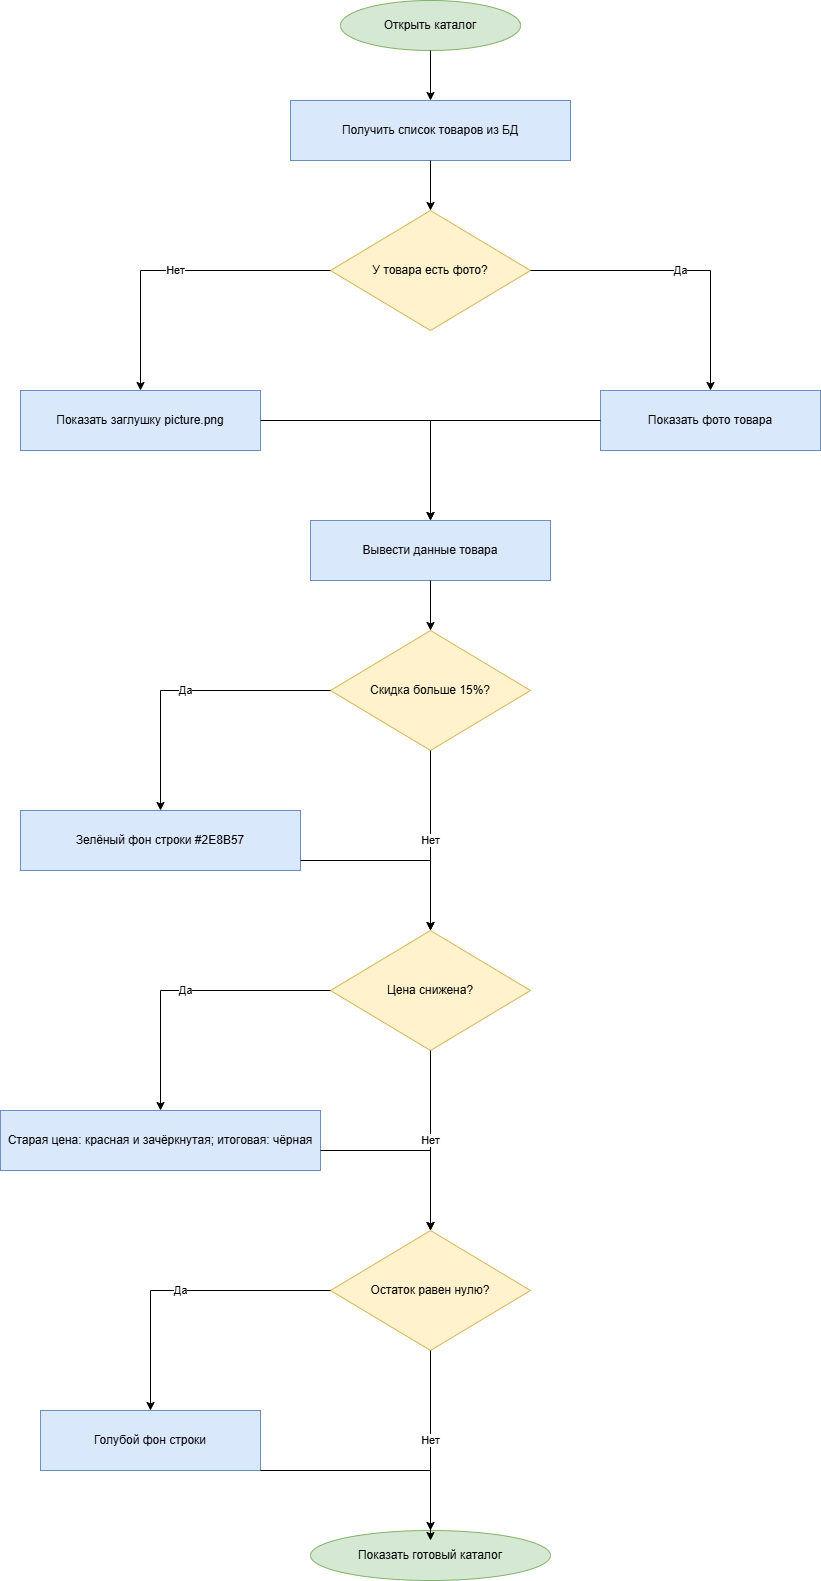

The diagram above was exported from draw.io. Its source (the exported page's mxGraphModel, read from the mxfile embedded in the PNG):
<mxGraphModel dx="1426" dy="849" grid="1" gridSize="10" guides="1" tooltips="1" connect="1" arrows="1" fold="1" page="1" pageScale="1" pageWidth="827" pageHeight="1169" math="0" shadow="0">
  <root>
    <mxCell id="0" />
    <mxCell id="1" parent="0" />
    <mxCell id="nhChBqjilc9zHusq8jnc-1" parent="1" style="ellipse;whiteSpace=wrap;html=1;fillColor=#d5e8d4;strokeColor=#82b366;" value="Открыть каталог" vertex="1">
      <mxGeometry height="50" width="180" x="480" y="70" as="geometry" />
    </mxCell>
    <mxCell id="nhChBqjilc9zHusq8jnc-2" parent="1" style="rounded=0;whiteSpace=wrap;html=1;fillColor=#dae8fc;strokeColor=#6c8ebf;" value="Получить список товаров из БД" vertex="1">
      <mxGeometry height="60" width="280" x="430" y="170" as="geometry" />
    </mxCell>
    <mxCell id="nhChBqjilc9zHusq8jnc-3" parent="1" style="rhombus;whiteSpace=wrap;html=1;fillColor=#fff2cc;strokeColor=#d6b656;" value="У товара есть фото?" vertex="1">
      <mxGeometry height="120" width="200" x="470" y="280" as="geometry" />
    </mxCell>
    <mxCell id="nhChBqjilc9zHusq8jnc-4" parent="1" style="rounded=0;whiteSpace=wrap;html=1;fillColor=#dae8fc;strokeColor=#6c8ebf;" value="Показать заглушку picture.png" vertex="1">
      <mxGeometry height="60" width="240" x="160" y="460" as="geometry" />
    </mxCell>
    <mxCell id="nhChBqjilc9zHusq8jnc-5" parent="1" style="rounded=0;whiteSpace=wrap;html=1;fillColor=#dae8fc;strokeColor=#6c8ebf;" value="Показать фото товара" vertex="1">
      <mxGeometry height="60" width="220" x="740" y="460" as="geometry" />
    </mxCell>
    <mxCell id="nhChBqjilc9zHusq8jnc-6" parent="1" style="rounded=0;whiteSpace=wrap;html=1;fillColor=#dae8fc;strokeColor=#6c8ebf;" value="Вывести данные товара" vertex="1">
      <mxGeometry height="60" width="240" x="450" y="590" as="geometry" />
    </mxCell>
    <mxCell id="nhChBqjilc9zHusq8jnc-7" parent="1" style="rhombus;whiteSpace=wrap;html=1;fillColor=#fff2cc;strokeColor=#d6b656;" value="Скидка больше 15%?" vertex="1">
      <mxGeometry height="120" width="200" x="470" y="700" as="geometry" />
    </mxCell>
    <mxCell id="nhChBqjilc9zHusq8jnc-8" parent="1" style="rounded=0;whiteSpace=wrap;html=1;fillColor=#dae8fc;strokeColor=#6c8ebf;" value="Зелёный фон строки #2E8B57" vertex="1">
      <mxGeometry height="60" width="280" x="160" y="880" as="geometry" />
    </mxCell>
    <mxCell id="nhChBqjilc9zHusq8jnc-9" parent="1" style="rhombus;whiteSpace=wrap;html=1;fillColor=#fff2cc;strokeColor=#d6b656;" value="Цена снижена?" vertex="1">
      <mxGeometry height="120" width="200" x="470" y="1000" as="geometry" />
    </mxCell>
    <mxCell id="nhChBqjilc9zHusq8jnc-10" parent="1" style="rounded=0;whiteSpace=wrap;html=1;fillColor=#dae8fc;strokeColor=#6c8ebf;" value="Старая цена: красная и зачёркнутая; итоговая: чёрная" vertex="1">
      <mxGeometry height="60" width="320" x="140" y="1180" as="geometry" />
    </mxCell>
    <mxCell id="nhChBqjilc9zHusq8jnc-11" parent="1" style="rhombus;whiteSpace=wrap;html=1;fillColor=#fff2cc;strokeColor=#d6b656;" value="Остаток равен нулю?" vertex="1">
      <mxGeometry height="120" width="200" x="470" y="1300" as="geometry" />
    </mxCell>
    <mxCell id="nhChBqjilc9zHusq8jnc-12" parent="1" style="rounded=0;whiteSpace=wrap;html=1;fillColor=#dae8fc;strokeColor=#6c8ebf;" value="Голубой фон строки" vertex="1">
      <mxGeometry height="60" width="220" x="180" y="1480" as="geometry" />
    </mxCell>
    <mxCell id="nhChBqjilc9zHusq8jnc-13" parent="1" style="ellipse;whiteSpace=wrap;html=1;fillColor=#d5e8d4;strokeColor=#82b366;" value="Показать готовый каталог" vertex="1">
      <mxGeometry height="50" width="240" x="450" y="1600" as="geometry" />
    </mxCell>
    <mxCell id="nhChBqjilc9zHusq8jnc-14" edge="1" parent="1" source="nhChBqjilc9zHusq8jnc-1" style="edgeStyle=orthogonalEdgeStyle;rounded=0;html=1;strokeColor=#000000;fontColor=#000000;endArrow=classic;" target="nhChBqjilc9zHusq8jnc-2">
      <mxGeometry relative="1" as="geometry" />
    </mxCell>
    <mxCell id="nhChBqjilc9zHusq8jnc-15" edge="1" parent="1" source="nhChBqjilc9zHusq8jnc-2" style="edgeStyle=orthogonalEdgeStyle;rounded=0;html=1;strokeColor=#000000;fontColor=#000000;endArrow=classic;" target="nhChBqjilc9zHusq8jnc-3">
      <mxGeometry relative="1" as="geometry" />
    </mxCell>
    <mxCell id="nhChBqjilc9zHusq8jnc-16" edge="1" parent="1" source="nhChBqjilc9zHusq8jnc-3" style="edgeStyle=orthogonalEdgeStyle;rounded=0;html=1;strokeColor=#000000;fontColor=#000000;endArrow=classic;" target="nhChBqjilc9zHusq8jnc-4" value="Нет">
      <mxGeometry relative="1" as="geometry" />
    </mxCell>
    <mxCell id="nhChBqjilc9zHusq8jnc-17" edge="1" parent="1" source="nhChBqjilc9zHusq8jnc-3" style="edgeStyle=orthogonalEdgeStyle;rounded=0;html=1;strokeColor=#000000;fontColor=#000000;endArrow=classic;" target="nhChBqjilc9zHusq8jnc-5" value="Да">
      <mxGeometry relative="1" as="geometry" />
    </mxCell>
    <mxCell id="nhChBqjilc9zHusq8jnc-18" edge="1" parent="1" source="nhChBqjilc9zHusq8jnc-4" style="edgeStyle=orthogonalEdgeStyle;rounded=0;html=1;strokeColor=#000000;fontColor=#000000;endArrow=classic;" target="nhChBqjilc9zHusq8jnc-6">
      <mxGeometry relative="1" as="geometry" />
    </mxCell>
    <mxCell id="nhChBqjilc9zHusq8jnc-19" edge="1" parent="1" source="nhChBqjilc9zHusq8jnc-5" style="edgeStyle=orthogonalEdgeStyle;rounded=0;html=1;strokeColor=#000000;fontColor=#000000;endArrow=classic;" target="nhChBqjilc9zHusq8jnc-6">
      <mxGeometry relative="1" as="geometry" />
    </mxCell>
    <mxCell id="nhChBqjilc9zHusq8jnc-20" edge="1" parent="1" source="nhChBqjilc9zHusq8jnc-6" style="edgeStyle=orthogonalEdgeStyle;rounded=0;html=1;strokeColor=#000000;fontColor=#000000;endArrow=classic;" target="nhChBqjilc9zHusq8jnc-7">
      <mxGeometry relative="1" as="geometry" />
    </mxCell>
    <mxCell id="nhChBqjilc9zHusq8jnc-21" edge="1" parent="1" source="nhChBqjilc9zHusq8jnc-7" style="edgeStyle=orthogonalEdgeStyle;rounded=0;html=1;strokeColor=#000000;fontColor=#000000;endArrow=classic;" target="nhChBqjilc9zHusq8jnc-8" value="Да">
      <mxGeometry relative="1" as="geometry" />
    </mxCell>
    <mxCell id="nhChBqjilc9zHusq8jnc-22" edge="1" parent="1" source="nhChBqjilc9zHusq8jnc-7" style="edgeStyle=orthogonalEdgeStyle;rounded=0;html=1;strokeColor=#000000;fontColor=#000000;endArrow=classic;" target="nhChBqjilc9zHusq8jnc-9" value="Нет">
      <mxGeometry relative="1" as="geometry" />
    </mxCell>
    <mxCell id="nhChBqjilc9zHusq8jnc-23" edge="1" parent="1" source="nhChBqjilc9zHusq8jnc-8" style="edgeStyle=orthogonalEdgeStyle;rounded=0;html=1;strokeColor=#000000;fontColor=#000000;endArrow=classic;" target="nhChBqjilc9zHusq8jnc-9">
      <mxGeometry relative="1" as="geometry">
        <Array as="points">
          <mxPoint x="570" y="930" />
        </Array>
      </mxGeometry>
    </mxCell>
    <mxCell id="nhChBqjilc9zHusq8jnc-24" edge="1" parent="1" source="nhChBqjilc9zHusq8jnc-9" style="edgeStyle=orthogonalEdgeStyle;rounded=0;html=1;strokeColor=#000000;fontColor=#000000;endArrow=classic;" target="nhChBqjilc9zHusq8jnc-10" value="Да">
      <mxGeometry relative="1" as="geometry" />
    </mxCell>
    <mxCell id="nhChBqjilc9zHusq8jnc-25" edge="1" parent="1" source="nhChBqjilc9zHusq8jnc-9" style="edgeStyle=orthogonalEdgeStyle;rounded=0;html=1;strokeColor=#000000;fontColor=#000000;endArrow=classic;" target="nhChBqjilc9zHusq8jnc-11" value="Нет">
      <mxGeometry relative="1" as="geometry" />
    </mxCell>
    <mxCell id="nhChBqjilc9zHusq8jnc-26" edge="1" parent="1" source="nhChBqjilc9zHusq8jnc-10" style="edgeStyle=orthogonalEdgeStyle;rounded=0;html=1;strokeColor=#000000;fontColor=#000000;endArrow=classic;" target="nhChBqjilc9zHusq8jnc-11">
      <mxGeometry relative="1" as="geometry">
        <Array as="points">
          <mxPoint x="570" y="1220" />
        </Array>
      </mxGeometry>
    </mxCell>
    <mxCell id="nhChBqjilc9zHusq8jnc-27" edge="1" parent="1" source="nhChBqjilc9zHusq8jnc-11" style="edgeStyle=orthogonalEdgeStyle;rounded=0;html=1;strokeColor=#000000;fontColor=#000000;endArrow=classic;" target="nhChBqjilc9zHusq8jnc-12" value="Да">
      <mxGeometry relative="1" as="geometry" />
    </mxCell>
    <mxCell id="nhChBqjilc9zHusq8jnc-28" edge="1" parent="1" source="nhChBqjilc9zHusq8jnc-11" style="edgeStyle=orthogonalEdgeStyle;rounded=0;html=1;strokeColor=#000000;fontColor=#000000;endArrow=classic;" target="nhChBqjilc9zHusq8jnc-13" value="Нет">
      <mxGeometry relative="1" as="geometry" />
    </mxCell>
    <mxCell id="nhChBqjilc9zHusq8jnc-29" edge="1" parent="1" style="edgeStyle=orthogonalEdgeStyle;rounded=0;html=1;strokeColor=#000000;fontColor=#000000;endArrow=classic;">
      <mxGeometry relative="1" as="geometry">
        <Array as="points">
          <mxPoint x="570" y="1540" />
        </Array>
        <mxPoint x="400" y="1540" as="sourcePoint" />
        <mxPoint x="570" y="1610" as="targetPoint" />
      </mxGeometry>
    </mxCell>
  </root>
</mxGraphModel>